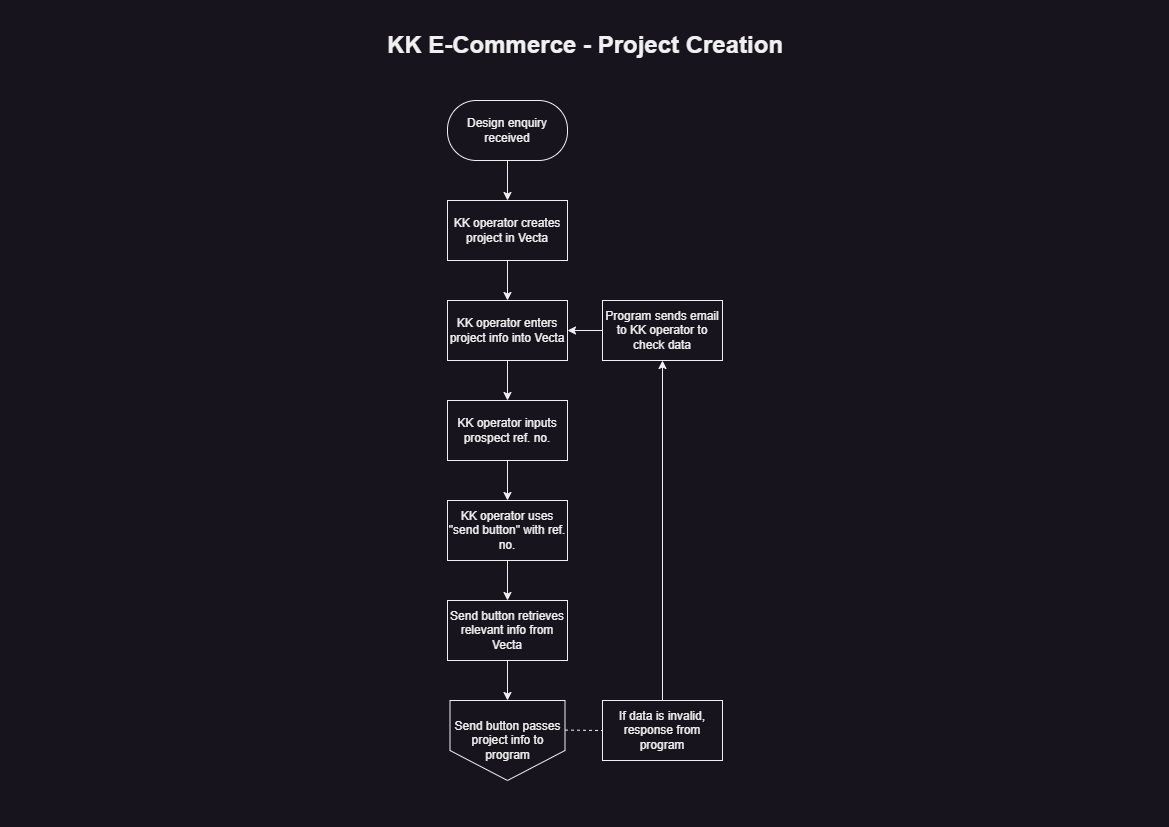

The diagram above was exported from draw.io. Its source (the exported page's mxGraphModel, read from the mxfile embedded in the PNG):
<mxGraphModel dx="1434" dy="836" grid="1" gridSize="10" guides="1" tooltips="1" connect="1" arrows="1" fold="1" page="1" pageScale="1" pageWidth="1169" pageHeight="827" math="0" shadow="0">
  <root>
    <mxCell id="0" />
    <mxCell id="1" parent="0" />
    <mxCell id="_Sl_meNu4L0ovbRuXOGS-1" value="&lt;span style=&quot;font-size: 24px;&quot;&gt;&lt;b&gt;KK E-Commerce - Project Creation&lt;/b&gt;&lt;/span&gt;" style="text;html=1;align=center;verticalAlign=middle;whiteSpace=wrap;rounded=0;" parent="1" vertex="1">
      <mxGeometry x="330" y="30" width="510" height="30" as="geometry" />
    </mxCell>
    <mxCell id="VKcuYhtc2i7sqqG-WvET-5" value="" style="edgeStyle=orthogonalEdgeStyle;rounded=0;orthogonalLoop=1;jettySize=auto;html=1;" parent="1" source="PvgfGJ_LmRzOavus5qRI-1" target="PvgfGJ_LmRzOavus5qRI-2" edge="1">
      <mxGeometry relative="1" as="geometry" />
    </mxCell>
    <mxCell id="PvgfGJ_LmRzOavus5qRI-1" value="Design enquiry received" style="rounded=1;whiteSpace=wrap;html=1;arcSize=48;" parent="1" vertex="1">
      <mxGeometry x="447" y="100" width="120" height="60" as="geometry" />
    </mxCell>
    <mxCell id="VKcuYhtc2i7sqqG-WvET-6" value="" style="edgeStyle=orthogonalEdgeStyle;rounded=0;orthogonalLoop=1;jettySize=auto;html=1;" parent="1" source="PvgfGJ_LmRzOavus5qRI-2" target="UWuOwCYjTiDdL1oL0rGw-1" edge="1">
      <mxGeometry relative="1" as="geometry" />
    </mxCell>
    <mxCell id="PvgfGJ_LmRzOavus5qRI-2" value="KK operator&amp;nbsp;&lt;span style=&quot;background-color: initial;&quot;&gt;creates project in Vecta&lt;/span&gt;" style="rounded=0;whiteSpace=wrap;html=1;" parent="1" vertex="1">
      <mxGeometry x="447" y="200" width="120" height="60" as="geometry" />
    </mxCell>
    <mxCell id="VKcuYhtc2i7sqqG-WvET-7" value="" style="edgeStyle=orthogonalEdgeStyle;rounded=0;orthogonalLoop=1;jettySize=auto;html=1;" parent="1" source="UWuOwCYjTiDdL1oL0rGw-1" target="3Lj0cx-pSyjIqMamWeSI-1" edge="1">
      <mxGeometry relative="1" as="geometry" />
    </mxCell>
    <mxCell id="UWuOwCYjTiDdL1oL0rGw-1" value="KK operator enters project info into Vecta" style="rounded=0;whiteSpace=wrap;html=1;" parent="1" vertex="1">
      <mxGeometry x="447" y="300" width="120" height="60" as="geometry" />
    </mxCell>
    <mxCell id="VKcuYhtc2i7sqqG-WvET-8" value="" style="edgeStyle=orthogonalEdgeStyle;rounded=0;orthogonalLoop=1;jettySize=auto;html=1;" parent="1" source="3Lj0cx-pSyjIqMamWeSI-1" target="ybMLIorkbBy0Nuvg9b4m-1" edge="1">
      <mxGeometry relative="1" as="geometry" />
    </mxCell>
    <mxCell id="3Lj0cx-pSyjIqMamWeSI-1" value="KK operator inputs prospect ref. no." style="rounded=0;whiteSpace=wrap;html=1;" parent="1" vertex="1">
      <mxGeometry x="447" y="400" width="120" height="60" as="geometry" />
    </mxCell>
    <mxCell id="VKcuYhtc2i7sqqG-WvET-9" value="" style="edgeStyle=orthogonalEdgeStyle;rounded=0;orthogonalLoop=1;jettySize=auto;html=1;" parent="1" source="ybMLIorkbBy0Nuvg9b4m-1" target="VKcuYhtc2i7sqqG-WvET-2" edge="1">
      <mxGeometry relative="1" as="geometry" />
    </mxCell>
    <mxCell id="ybMLIorkbBy0Nuvg9b4m-1" value="KK operator uses &quot;send button&quot; with ref. no." style="rounded=0;whiteSpace=wrap;html=1;" parent="1" vertex="1">
      <mxGeometry x="447" y="500" width="120" height="60" as="geometry" />
    </mxCell>
    <mxCell id="VKcuYhtc2i7sqqG-WvET-1" value="Send button passes project info to program" style="shape=offPageConnector;whiteSpace=wrap;html=1;" parent="1" vertex="1">
      <mxGeometry x="449.5" y="700" width="115" height="80" as="geometry" />
    </mxCell>
    <mxCell id="VKcuYhtc2i7sqqG-WvET-10" value="" style="edgeStyle=orthogonalEdgeStyle;rounded=0;orthogonalLoop=1;jettySize=auto;html=1;" parent="1" source="VKcuYhtc2i7sqqG-WvET-2" target="VKcuYhtc2i7sqqG-WvET-1" edge="1">
      <mxGeometry relative="1" as="geometry" />
    </mxCell>
    <mxCell id="VKcuYhtc2i7sqqG-WvET-2" value="Send button retrieves relevant info from Vecta" style="rounded=0;whiteSpace=wrap;html=1;" parent="1" vertex="1">
      <mxGeometry x="447" y="600" width="120" height="60" as="geometry" />
    </mxCell>
    <mxCell id="VKcuYhtc2i7sqqG-WvET-14" style="edgeStyle=orthogonalEdgeStyle;rounded=0;orthogonalLoop=1;jettySize=auto;html=1;entryX=0.5;entryY=1;entryDx=0;entryDy=0;" parent="1" source="VKcuYhtc2i7sqqG-WvET-3" target="VKcuYhtc2i7sqqG-WvET-4" edge="1">
      <mxGeometry relative="1" as="geometry" />
    </mxCell>
    <mxCell id="VKcuYhtc2i7sqqG-WvET-3" value="If data is invalid, response from program" style="rounded=0;whiteSpace=wrap;html=1;" parent="1" vertex="1">
      <mxGeometry x="602" y="700" width="120" height="60" as="geometry" />
    </mxCell>
    <mxCell id="VKcuYhtc2i7sqqG-WvET-15" value="" style="edgeStyle=orthogonalEdgeStyle;rounded=0;orthogonalLoop=1;jettySize=auto;html=1;" parent="1" source="VKcuYhtc2i7sqqG-WvET-4" target="UWuOwCYjTiDdL1oL0rGw-1" edge="1">
      <mxGeometry relative="1" as="geometry" />
    </mxCell>
    <mxCell id="VKcuYhtc2i7sqqG-WvET-4" value="Program sends email to KK operator to check data" style="rounded=0;whiteSpace=wrap;html=1;" parent="1" vertex="1">
      <mxGeometry x="602" y="300" width="120" height="60" as="geometry" />
    </mxCell>
    <mxCell id="VKcuYhtc2i7sqqG-WvET-13" value="" style="endArrow=none;dashed=1;html=1;rounded=0;" parent="1" edge="1">
      <mxGeometry width="50" height="50" relative="1" as="geometry">
        <mxPoint x="564.5" y="729.58" as="sourcePoint" />
        <mxPoint x="602" y="730" as="targetPoint" />
      </mxGeometry>
    </mxCell>
  </root>
</mxGraphModel>